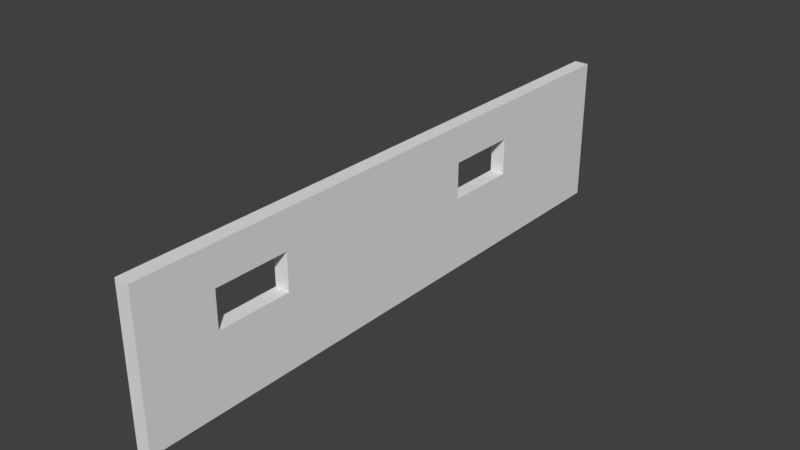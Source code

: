 # Source: wall.blend  (saved by Blender 2.78.0; exported with 4.5.12 LTS)
import bpy
from mathutils import Matrix  # noqa: F401  (used for matrix-valued properties, if any)

bpy.ops.wm.read_factory_settings(use_empty=True)
scene = bpy.context.scene
scene.name = 'Scene'

# ---- collections
col_collection_1 = bpy.data.collections.new('Collection 1'); scene.collection.children.link(col_collection_1)

# ---- materials (node trees are filled in below, after node groups)
mat_material = bpy.data.materials.new('Material')
mat_material.alpha_threshold = 0.0
mat_material.use_transparent_shadow = False
mat_material.roughness = 0.5
mat_material.line_color = (0.0, 0.0, 0.0, 1.0)

# ---- material node trees

# ---- world
world_world = bpy.data.worlds.new('World'); scene.world = world_world
world_world.color = (0.05088, 0.05088, 0.05088)
world_world.use_sun_shadow = False
world_world.sun_shadow_jitter_overblur = 0.0
world_world.cycles.sampling_method = 'MANUAL'

# ---- meshes
me_cube = bpy.data.meshes.new('Cube')
me_cube.from_pydata([(1.0, 1.0, -1.0), (1.0, -1.0, -1.0), (-1.0, -1.0, -1.0), (-1.0, 1.0, -1.0), (1.0, 1.0, 1.0), (1.0, -1.0, 1.0), (-1.0, -1.0, 1.0), (-1.0, 1.0, 1.0), (1.0, 0.005435, -1.0), (-1.0, 0.005435, -1.0), (1.0, 0.005434, 1.0), (-1.0, 0.005435, 1.0), (1.0, 1.0, 0.0), (1.0, -1.0, 0.0), (-1.0, -1.0, 0.0), (-1.0, 1.0, 0.0), (-1.0, 0.005435, 0.0), (1.0, 0.005434, 0.0), (1.0, -0.4973, -1.0), (1.0, -0.4973, 1.0), (-1.0, -0.4973, -1.0), (-1.0, -0.4973, 1.0), (-1.0, -0.4973, 0.0), (1.0, -0.4973, 0.0), (-1.0, 0.5027, -1.0), (-1.0, 0.5027, 1.0), (1.0, 0.5027, -1.0), (1.0, 0.5027, 1.0), (1.0, 0.5027, 0.0), (-1.0, 0.5027, 0.0), (-1.0, 0.005435, -0.5889), (1.0, 0.005435, -0.5889), (1.0, 1.0, -0.5889), (1.0, -1.0, -0.5889), (-1.0, -1.0, -0.5889), (-1.0, 1.0, -0.5889), (1.0, -0.4973, -0.5889), (-1.0, -0.4973, -0.5889), (-1.0, 0.5027, -0.5889), (1.0, 0.5027, -0.5889), (1.0, 1.0, 0.5), (1.0, -1.0, 0.5), (-1.0, -1.0, 0.5), (-1.0, 1.0, 0.5), (-1.0, 0.005435, 0.5), (1.0, 0.005434, 0.5), (-1.0, -0.4973, 0.5), (1.0, -0.4973, 0.5), (1.0, 0.5027, 0.5), (-1.0, 0.5027, 0.5), (1.0, -0.7486, -1.0), (1.0, -0.7486, 1.0), (1.0, -0.7486, 0.0), (-1.0, -0.7486, -1.0), (-1.0, -0.7486, 1.0), (-1.0, -0.7486, 0.0), (-1.0, -0.7486, -0.5889), (1.0, -0.7486, -0.5889), (-1.0, -0.7486, 0.5), (1.0, -0.7486, 0.5), (1.0, 0.2541, -1.0), (1.0, 0.2541, 1.0), (1.0, 0.2541, 0.0), (-1.0, 0.2541, -1.0), (-1.0, 0.2541, 1.0), (-1.0, 0.2541, 0.0), (-1.0, 0.2541, -0.5889), (1.0, 0.2541, -0.5889), (-1.0, 0.2541, 0.5), (1.0, 0.2541, 0.5), (-1.0, 0.7514, -1.0), (-1.0, 0.7514, 1.0), (-1.0, 0.7514, 0.0), (1.0, 0.7514, -1.0), (1.0, 0.7514, 1.0), (1.0, 0.7514, 0.0), (1.0, 0.7514, -0.5889), (-1.0, 0.7514, -0.5889), (1.0, 0.7514, 0.5), (-1.0, 0.7514, 0.5), (-1.0, -0.2459, -1.0), (-1.0, -0.2459, 1.0), (-1.0, -0.2459, 0.0), (1.0, -0.2459, -1.0), (1.0, -0.2459, 1.0), (1.0, -0.2459, 0.0), (1.0, -0.2459, -0.5889), (-1.0, -0.2459, -0.5889), (1.0, -0.2459, 0.5), (-1.0, -0.2459, 0.5)], [], [(50, 1, 2, 53), (51, 54, 6, 5), (59, 51, 5, 41), (41, 5, 6, 42), (79, 71, 7, 43), (32, 0, 3, 35), (89, 81, 11, 44), (69, 61, 10, 45), (61, 64, 11, 10), (60, 8, 9, 63), (67, 62, 17, 31), (87, 82, 16, 30), (40, 12, 15, 43), (77, 72, 15, 35), (33, 13, 14, 34), (57, 52, 13, 33), (86, 85, 23, 36), (56, 55, 22, 37), (58, 54, 21, 46), (88, 84, 19, 47), (84, 81, 21, 19), (83, 18, 20, 80), (66, 65, 29, 38), (76, 75, 28, 39), (73, 26, 24, 70), (74, 71, 25, 27), (78, 74, 27, 48), (68, 64, 25, 49), (73, 76, 39, 26), (63, 66, 38, 24), (53, 56, 37, 20), (83, 86, 36, 18), (50, 57, 33, 1), (1, 33, 34, 2), (70, 77, 35, 3), (80, 87, 30, 9), (60, 67, 31, 8), (12, 32, 35, 15), (52, 55, 58, 59), (75, 78, 48, 28), (85, 88, 47, 23), (4, 40, 43, 7), (62, 69, 45, 17), (82, 89, 44, 16), (72, 79, 43, 15), (13, 41, 42, 14), (52, 59, 41, 13), (14, 42, 58, 55), (18, 36, 57, 50), (2, 34, 56, 53), (42, 6, 54, 58), (34, 14, 55, 56), (36, 23, 52, 57), (47, 19, 51, 59), (19, 21, 54, 51), (18, 50, 53, 20), (16, 44, 68, 65), (26, 39, 67, 60), (9, 30, 66, 63), (44, 11, 64, 68), (30, 16, 65, 66), (39, 28, 62, 67), (26, 60, 63, 24), (27, 25, 64, 61), (48, 27, 61, 69), (29, 49, 79, 72), (12, 40, 78, 75), (24, 38, 77, 70), (0, 32, 76, 73), (40, 4, 74, 78), (4, 7, 71, 74), (0, 73, 70, 3), (32, 12, 75, 76), (38, 29, 72, 77), (49, 25, 71, 79), (22, 46, 89, 82), (17, 45, 88, 85), (20, 37, 87, 80), (8, 31, 86, 83), (8, 83, 80, 9), (10, 11, 81, 84), (45, 10, 84, 88), (31, 17, 85, 86), (37, 22, 82, 87), (46, 21, 81, 89), (58, 46, 47, 59), (22, 23, 47, 46), (55, 52, 23, 22), (68, 49, 48, 69), (62, 65, 68, 69), (65, 62, 28, 29), (28, 48, 49, 29)])
_uv = me_cube.uv_layers.new(name='UVMap')
_uv.uv.foreach_set('vector', [0.0, 0.0, 1.0, 0.0, 1.0, 1.0, 0.0, 1.0, 0.0, 0.0, 1.0, 0.0, 1.0, 1.0, 0.0, 1.0, 0.0, 0.0, 1.0, 0.0, 1.0, 1.0, 0.0, 1.0, 0.0, 0.0, 1.0, 0.0, 1.0, 1.0, 0.0, 1.0, 0.0, 0.0, 1.0, 0.0, 1.0, 1.0, 0.0, 1.0, 0.0, 0.0, 1.0, 0.0, 1.0, 1.0, 0.0, 1.0, 0.0, 0.0, 1.0, 0.0, 1.0, 1.0, 0.0, 1.0, 0.0, 0.0, 1.0, 0.0, 1.0, 1.0, 0.0, 1.0, 0.0, 0.0, 1.0, 0.0, 1.0, 1.0, 0.0, 1.0, 0.0, 0.0, 1.0, 0.0, 1.0, 1.0, 0.0, 1.0, 0.0, 0.0, 1.0, 0.0, 1.0, 1.0, 0.0, 1.0, 0.0, 0.0, 1.0, 0.0, 1.0, 1.0, 0.0, 1.0, 0.0, 0.0, 1.0, 0.0, 1.0, 1.0, 0.0, 1.0, 0.0, 0.0, 1.0, 0.0, 1.0, 1.0, 0.0, 1.0, 0.0, 0.0, 1.0, 0.0, 1.0, 1.0, 0.0, 1.0, 0.0, 0.0, 1.0, 0.0, 1.0, 1.0, 0.0, 1.0, 0.0, 0.0, 1.0, 0.0, 1.0, 1.0, 0.0, 1.0, 0.0, 0.0, 1.0, 0.0, 1.0, 1.0, 0.0, 1.0, 0.0, 0.0, 1.0, 0.0, 1.0, 1.0, 0.0, 1.0, 0.0, 0.0, 1.0, 0.0, 1.0, 1.0, 0.0, 1.0, 0.0, 0.0, 1.0, 0.0, 1.0, 1.0, 0.0, 1.0, 0.0, 0.0, 1.0, 0.0, 1.0, 1.0, 0.0, 1.0, 0.0, 0.0, 1.0, 0.0, 1.0, 1.0, 0.0, 1.0, 0.0, 0.0, 1.0, 0.0, 1.0, 1.0, 0.0, 1.0, 0.0, 0.0, 1.0, 0.0, 1.0, 1.0, 0.0, 1.0, 0.0, 0.0, 1.0, 0.0, 1.0, 1.0, 0.0, 1.0, 0.0, 0.0, 1.0, 0.0, 1.0, 1.0, 0.0, 1.0, 0.0, 0.0, 1.0, 0.0, 1.0, 1.0, 0.0, 1.0, 0.0, 0.0, 1.0, 0.0, 1.0, 1.0, 0.0, 1.0, 0.0, 0.0, 1.0, 0.0, 1.0, 1.0, 0.0, 1.0, 0.0, 0.0, 1.0, 0.0, 1.0, 1.0, 0.0, 1.0, 0.0, 0.0, 1.0, 0.0, 1.0, 1.0, 0.0, 1.0, 0.0, 0.0, 1.0, 0.0, 1.0, 1.0, 0.0, 1.0, 0.0, 0.0, 1.0, 0.0, 1.0, 1.0, 0.0, 1.0, 0.0, 0.0, 1.0, 0.0, 1.0, 1.0, 0.0, 1.0, 0.0, 0.0, 1.0, 0.0, 1.0, 1.0, 0.0, 1.0, 0.0, 0.0, 1.0, 0.0, 1.0, 1.0, 0.0, 1.0, 0.0, 0.0, 1.0, 0.0, 1.0, 1.0, 0.0, 1.0, 0.0, 0.0, 1.0, 0.0, 1.0, 1.0, 0.0, 1.0, 0.0, 0.0, 1.0, 0.0, 1.0, 1.0, 0.0, 1.0, 0.0, 0.0, 1.0, 0.0, 1.0, 1.0, 0.0, 1.0, 0.0, 0.0, 1.0, 0.0, 1.0, 1.0, 0.0, 1.0, 0.0, 0.0, 1.0, 0.0, 1.0, 1.0, 0.0, 1.0, 0.0, 0.0, 1.0, 0.0, 1.0, 1.0, 0.0, 1.0, 0.0, 0.0, 1.0, 0.0, 1.0, 1.0, 0.0, 1.0, 0.0, 0.0, 1.0, 0.0, 1.0, 1.0, 0.0, 1.0, 0.0, 0.0, 1.0, 0.0, 1.0, 1.0, 0.0, 1.0, 0.0, 0.0, 1.0, 0.0, 1.0, 1.0, 0.0, 1.0, 0.0, 0.0, 1.0, 0.0, 1.0, 1.0, 0.0, 1.0, 0.0, 0.0, 1.0, 0.0, 1.0, 1.0, 0.0, 1.0, 0.0, 0.0, 1.0, 0.0, 1.0, 1.0, 0.0, 1.0, 0.0, 0.0, 1.0, 0.0, 1.0, 1.0, 0.0, 1.0, 0.0, 0.0, 1.0, 0.0, 1.0, 1.0, 0.0, 1.0, 0.0, 0.0, 1.0, 0.0, 1.0, 1.0, 0.0, 1.0, 0.0, 0.0, 1.0, 0.0, 1.0, 1.0, 0.0, 1.0, 0.0, 0.0, 1.0, 0.0, 1.0, 1.0, 0.0, 1.0, 0.0, 0.0, 1.0, 0.0, 1.0, 1.0, 0.0, 1.0, 0.0, 0.0, 1.0, 0.0, 1.0, 1.0, 0.0, 1.0, 0.0, 0.0, 1.0, 0.0, 1.0, 1.0, 0.0, 1.0, 0.0, 0.0, 1.0, 0.0, 1.0, 1.0, 0.0, 1.0, 0.0, 0.0, 1.0, 0.0, 1.0, 1.0, 0.0, 1.0, 0.0, 0.0, 1.0, 0.0, 1.0, 1.0, 0.0, 1.0, 0.0, 0.0, 1.0, 0.0, 1.0, 1.0, 0.0, 1.0, 0.0, 0.0, 1.0, 0.0, 1.0, 1.0, 0.0, 1.0, 0.0, 0.0, 1.0, 0.0, 1.0, 1.0, 0.0, 1.0, 0.0, 0.0, 1.0, 0.0, 1.0, 1.0, 0.0, 1.0, 0.0, 0.0, 1.0, 0.0, 1.0, 1.0, 0.0, 1.0, 0.0, 0.0, 1.0, 0.0, 1.0, 1.0, 0.0, 1.0, 0.0, 0.0, 1.0, 0.0, 1.0, 1.0, 0.0, 1.0, 0.0, 0.0, 1.0, 0.0, 1.0, 1.0, 0.0, 1.0, 0.0, 0.0, 1.0, 0.0, 1.0, 1.0, 0.0, 1.0, 0.0, 0.0, 1.0, 0.0, 1.0, 1.0, 0.0, 1.0, 0.0, 0.0, 1.0, 0.0, 1.0, 1.0, 0.0, 1.0, 0.0, 0.0, 1.0, 0.0, 1.0, 1.0, 0.0, 1.0, 0.0, 0.0, 1.0, 0.0, 1.0, 1.0, 0.0, 1.0, 0.0, 0.0, 1.0, 0.0, 1.0, 1.0, 0.0, 1.0, 0.0, 0.0, 1.0, 0.0, 1.0, 1.0, 0.0, 1.0, 0.0, 0.0, 1.0, 0.0, 1.0, 1.0, 0.0, 1.0, 0.0, 0.0, 1.0, 0.0, 1.0, 1.0, 0.0, 1.0, 0.0, 0.0, 1.0, 0.0, 1.0, 1.0, 0.0, 1.0, 0.0, 0.0, 1.0, 0.0, 1.0, 1.0, 0.0, 1.0, 0.0, 0.0, 1.0, 0.0, 1.0, 1.0, 0.0, 1.0, 0.0, 0.0, 1.0, 0.0, 1.0, 1.0, 0.0, 1.0, 0.0, 0.0, 1.0, 0.0, 1.0, 1.0, 0.0, 1.0, 0.0, 0.0, 1.0, 0.0, 1.0, 1.0, 0.0, 1.0, 0.0, 0.0, 1.0, 0.0, 1.0, 1.0, 0.0, 1.0, 0.0, 0.0, 1.0, 0.0, 1.0, 1.0, 0.0, 1.0, 0.0, 0.0, 1.0, 0.0, 1.0, 1.0, 0.0, 1.0, 0.0, 0.0, 1.0, 0.0, 1.0, 1.0, 0.0, 1.0, 0.0, 0.0, 1.0, 0.0, 1.0, 1.0, 0.0, 1.0, 0.0, 0.0, 1.0, 0.0, 1.0, 1.0, 0.0, 1.0, 0.0, 0.0, 1.0, 0.0, 1.0, 1.0, 0.0, 1.0])
me_cube.materials.append(mat_material)
me_cube.use_remesh_preserve_volume = False
me_cube.use_remesh_preserve_attributes = False
me_cube.use_mirror_vertex_groups = False
me_cube.update()

# ---- objects
ob_cube = bpy.data.objects.new('Cube', me_cube)

# ---- transforms, parenting, visibility, modifiers, constraints
ob_cube.location = (0.0, 0.0, 5.0)
ob_cube.scale = (0.5, 20.0, 5.0)
ob_cube.lock_rotations_4d = False
ob_cube.empty_display_type = 'ARROWS'
ob_cube.lineart.crease_threshold = 0.0

# ---- collection membership
col_collection_1.objects.link(ob_cube)

# ---- scene / render settings (as saved in the file)
scene.frame_start = 1; scene.frame_end = 250; scene.frame_set(1)
scene.render.engine = 'BLENDER_EEVEE_NEXT'
scene.render.resolution_percentage = 50
scene.render.dither_intensity = 0.0
scene.cycles.use_denoising = False
scene.cycles.samples = 128
scene.cycles.sampling_pattern = 'TABULATED_SOBOL'
scene.cycles.light_sampling_threshold = 0.0
scene.cycles.use_adaptive_sampling = False
scene.cycles.use_light_tree = False
scene.cycles.blur_glossy = 0.0
scene.cycles.sample_clamp_indirect = 0.0
scene.view_settings.view_transform = 'Standard'
bpy.context.view_layer.update()

# ---- added for rendering (the .blend has no active camera and no usable light): camera, sun
cam_auto = bpy.data.cameras.new('AutoCamera')
cam_auto.lens = 50.0
cam_auto.sensor_width = 36.0
cam_auto.clip_end = 1000.0
ob_auto_camera = bpy.data.objects.new('AutoCamera', cam_auto)
scene.collection.objects.link(ob_auto_camera)
ob_auto_camera.location = (38.1592, -45.7911, 35.5274)
ob_auto_camera.rotation_euler = (1.09748, -7.21219e-08, 0.694738)
scene.camera = ob_auto_camera
light_auto_sun = bpy.data.lights.new('AutoSun', 'SUN')
light_auto_sun.energy = 3.0
light_auto_sun.angle = 0.0523599
ob_auto_sun = bpy.data.objects.new('AutoSun', light_auto_sun)
scene.collection.objects.link(ob_auto_sun)
ob_auto_sun.rotation_euler = (0.872665, 0.174533, 0.523599)
bpy.context.view_layer.update()
